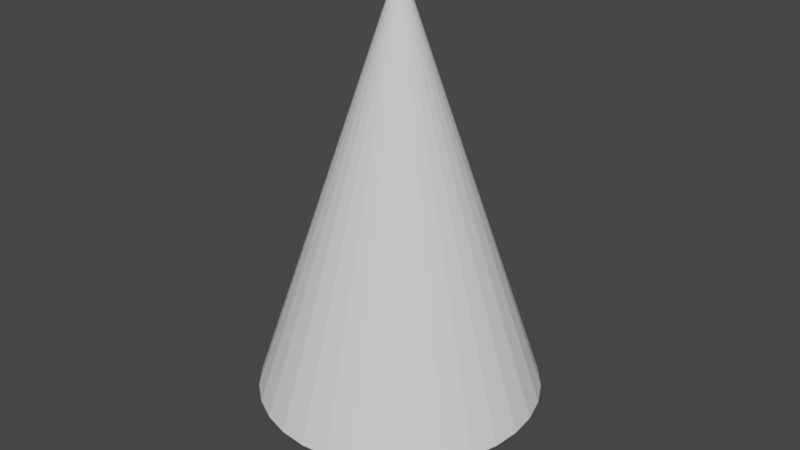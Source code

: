 # Source: tapon.blend  (saved by Blender 3.6.13; exported with 4.5.12 LTS)
import bpy
from mathutils import Matrix  # noqa: F401  (used for matrix-valued properties, if any)

bpy.ops.wm.read_factory_settings(use_empty=True)
scene = bpy.context.scene
scene.name = 'Scene'

# ---- collections
col_collection = bpy.data.collections.new('Collection'); scene.collection.children.link(col_collection)

# ---- world
world_world = bpy.data.worlds.new('World'); scene.world = world_world
world_world.use_nodes = True; world_world.node_tree.nodes.clear()
_N = world_world.node_tree.nodes; _L = world_world.node_tree.links
n0 = _N.new('ShaderNodeOutputWorld'); n0.name = 'World Output'; n0.location = (300, 300)
n1 = _N.new('ShaderNodeBackground'); n1.name = 'Background'; n1.location = (10, 300)
n1.inputs[0].default_value = (0.05088, 0.05088, 0.05088, 1.0)
_L.new(n1.outputs[0], n0.inputs[0])
n0.is_active_output = True
world_world.color = (0.05088, 0.05088, 0.05088)
world_world.use_sun_shadow = False
world_world.sun_shadow_jitter_overblur = 0.0

# ---- meshes
me_cone = bpy.data.meshes.new('Cone')
me_cone.from_pydata([(-1.708e-09, 0.5966, -1.089), (0.1164, 0.5852, -1.089), (0.2283, 0.5512, -1.089), (0.3315, 0.4961, -1.089), (0.4219, 0.4219, -1.089), (0.4961, 0.3315, -1.089), (0.5512, 0.2283, -1.089), (0.5852, 0.1164, -1.089), (0.5966, 0.0, -1.089), (0.5852, -0.1164, -1.089), (0.5512, -0.2283, -1.089), (0.4961, -0.3315, -1.089), (0.4219, -0.4219, -1.089), (0.3315, -0.4961, -1.089), (0.2283, -0.5512, -1.089), (0.1164, -0.5852, -1.089), (-1.708e-09, -0.5966, -1.089), (-0.1164, -0.5852, -1.089), (-0.2283, -0.5512, -1.089), (-0.3315, -0.4961, -1.089), (-0.4219, -0.4219, -1.089), (-0.4961, -0.3315, -1.089), (-0.5512, -0.2283, -1.089), (-0.5852, -0.1164, -1.089), (-0.5966, 0.0, -1.089), (-0.5852, 0.1164, -1.089), (-0.5512, 0.2283, -1.089), (-0.4961, 0.3315, -1.089), (-0.4219, 0.4219, -1.089), (-0.3315, 0.4961, -1.089), (-0.2283, 0.5512, -1.089), (-0.1164, 0.5852, -1.089), (0.0, 0.0, 1.0), (0.0, 1.0, -1.0), (0.1951, 0.9808, -1.0), (0.3827, 0.9239, -1.0), (0.5556, 0.8315, -1.0), (0.7071, 0.7071, -1.0), (0.8315, 0.5556, -1.0), (0.9239, 0.3827, -1.0), (0.9808, 0.1951, -1.0), (1.0, 0.0, -1.0), (0.9808, -0.1951, -1.0), (0.9239, -0.3827, -1.0), (0.8315, -0.5556, -1.0), (0.7071, -0.7071, -1.0), (0.5556, -0.8315, -1.0), (0.3827, -0.9239, -1.0), (0.1951, -0.9808, -1.0), (0.0, -1.0, -1.0), (-0.1951, -0.9808, -1.0), (-0.3827, -0.9239, -1.0), (-0.5556, -0.8315, -1.0), (-0.7071, -0.7071, -1.0), (-0.8315, -0.5556, -1.0), (-0.9239, -0.3827, -1.0), (-0.9808, -0.1951, -1.0), (-1.0, 0.0, -1.0), (-0.9808, 0.1951, -1.0), (-0.9239, 0.3827, -1.0), (-0.8315, 0.5556, -1.0), (-0.7071, 0.7071, -1.0), (-0.5556, 0.8315, -1.0), (-0.3827, 0.9239, -1.0), (-0.1951, 0.9808, -1.0)], [], [(33, 32, 34), (34, 32, 35), (35, 32, 36), (36, 32, 37), (37, 32, 38), (38, 32, 39), (39, 32, 40), (40, 32, 41), (41, 32, 42), (42, 32, 43), (43, 32, 44), (44, 32, 45), (45, 32, 46), (46, 32, 47), (47, 32, 48), (48, 32, 49), (49, 32, 50), (50, 32, 51), (51, 32, 52), (52, 32, 53), (53, 32, 54), (54, 32, 55), (55, 32, 56), (56, 32, 57), (57, 32, 58), (58, 32, 59), (59, 32, 60), (60, 32, 61), (61, 32, 62), (62, 32, 63), (0, 1, 2, 3, 4, 5, 6, 7, 8, 9, 10, 11, 12, 13, 14, 15, 16, 17, 18, 19, 20, 21, 22, 23, 24, 25, 26, 27, 28, 29, 30, 31), (63, 32, 64), (64, 32, 33), (1, 0, 33, 34), (2, 1, 34, 35), (3, 2, 35, 36), (4, 3, 36, 37), (5, 4, 37, 38), (6, 5, 38, 39), (7, 6, 39, 40), (8, 7, 40, 41), (9, 8, 41, 42), (10, 9, 42, 43), (11, 10, 43, 44), (12, 11, 44, 45), (13, 12, 45, 46), (14, 13, 46, 47), (15, 14, 47, 48), (16, 15, 48, 49), (17, 16, 49, 50), (18, 17, 50, 51), (19, 18, 51, 52), (20, 19, 52, 53), (21, 20, 53, 54), (22, 21, 54, 55), (23, 22, 55, 56), (24, 23, 56, 57), (25, 24, 57, 58), (26, 25, 58, 59), (27, 26, 59, 60), (28, 27, 60, 61), (29, 28, 61, 62), (30, 29, 62, 63), (31, 30, 63, 64), (0, 31, 64, 33)])
_uv = me_cone.uv_layers.new(name='UVMap')
_uv.uv.foreach_set('vector', [0.25, 0.49, 0.25, 0.25, 0.2968, 0.4854, 0.2968, 0.4854, 0.25, 0.25, 0.3418, 0.4717, 0.3418, 0.4717, 0.25, 0.25, 0.3833, 0.4496, 0.3833, 0.4496, 0.25, 0.25, 0.4197, 0.4197, 0.4197, 0.4197, 0.25, 0.25, 0.4496, 0.3833, 0.4496, 0.3833, 0.25, 0.25, 0.4717, 0.3418, 0.4717, 0.3418, 0.25, 0.25, 0.4854, 0.2968, 0.4854, 0.2968, 0.25, 0.25, 0.49, 0.25, 0.49, 0.25, 0.25, 0.25, 0.4854, 0.2032, 0.4854, 0.2032, 0.25, 0.25, 0.4717, 0.1582, 0.4717, 0.1582, 0.25, 0.25, 0.4496, 0.1167, 0.4496, 0.1167, 0.25, 0.25, 0.4197, 0.08029, 0.4197, 0.08029, 0.25, 0.25, 0.3833, 0.05045, 0.3833, 0.05045, 0.25, 0.25, 0.3418, 0.02827, 0.3418, 0.02827, 0.25, 0.25, 0.2968, 0.01461, 0.2968, 0.01461, 0.25, 0.25, 0.25, 0.01, 0.25, 0.01, 0.25, 0.25, 0.2032, 0.01461, 0.2032, 0.01461, 0.25, 0.25, 0.1582, 0.02827, 0.1582, 0.02827, 0.25, 0.25, 0.1167, 0.05045, 0.1167, 0.05045, 0.25, 0.25, 0.08029, 0.08029, 0.08029, 0.08029, 0.25, 0.25, 0.05045, 0.1167, 0.05045, 0.1167, 0.25, 0.25, 0.02827, 0.1582, 0.02827, 0.1582, 0.25, 0.25, 0.01461, 0.2032, 0.01461, 0.2032, 0.25, 0.25, 0.01, 0.25, 0.01, 0.25, 0.25, 0.25, 0.01461, 0.2968, 0.01461, 0.2968, 0.25, 0.25, 0.02827, 0.3418, 0.02827, 0.3418, 0.25, 0.25, 0.05045, 0.3833, 0.05045, 0.3833, 0.25, 0.25, 0.08029, 0.4197, 0.08029, 0.4197, 0.25, 0.25, 0.1167, 0.4496, 0.1167, 0.4496, 0.25, 0.25, 0.1582, 0.4717, 0.75, 0.3932, 0.7779, 0.3904, 0.8048, 0.3823, 0.8296, 0.3691, 0.8513, 0.3513, 0.8691, 0.3296, 0.8823, 0.3048, 0.8904, 0.2779, 0.8932, 0.25, 0.8904, 0.2221, 0.8823, 0.1952, 0.8691, 0.1704, 0.8513, 0.1487, 0.8296, 0.1309, 0.8048, 0.1177, 0.7779, 0.1096, 0.75, 0.1068, 0.7221, 0.1096, 0.6952, 0.1177, 0.6704, 0.1309, 0.6487, 0.1487, 0.6309, 0.1704, 0.6177, 0.1952, 0.6096, 0.2221, 0.6068, 0.25, 0.6096, 0.2779, 0.6177, 0.3048, 0.6309, 0.3296, 0.6487, 0.3513, 0.6704, 0.3691, 0.6952, 0.3823, 0.7221, 0.3904, 0.1582, 0.4717, 0.25, 0.25, 0.2032, 0.4854, 0.2032, 0.4854, 0.25, 0.25, 0.25, 0.49, 0.7779, 0.3904, 0.75, 0.3932, 0.75, 0.49, 0.7968, 0.4854, 0.8048, 0.3823, 0.7779, 0.3904, 0.7968, 0.4854, 0.8418, 0.4717, 0.8296, 0.3691, 0.8048, 0.3823, 0.8418, 0.4717, 0.8833, 0.4496, 0.8513, 0.3513, 0.8296, 0.3691, 0.8833, 0.4496, 0.9197, 0.4197, 0.8691, 0.3296, 0.8513, 0.3513, 0.9197, 0.4197, 0.9496, 0.3833, 0.8823, 0.3048, 0.8691, 0.3296, 0.9496, 0.3833, 0.9717, 0.3418, 0.8904, 0.2779, 0.8823, 0.3048, 0.9717, 0.3418, 0.9854, 0.2968, 0.8932, 0.25, 0.8904, 0.2779, 0.9854, 0.2968, 0.99, 0.25, 0.8904, 0.2221, 0.8932, 0.25, 0.99, 0.25, 0.9854, 0.2032, 0.8823, 0.1952, 0.8904, 0.2221, 0.9854, 0.2032, 0.9717, 0.1582, 0.8691, 0.1704, 0.8823, 0.1952, 0.9717, 0.1582, 0.9496, 0.1167, 0.8513, 0.1487, 0.8691, 0.1704, 0.9496, 0.1167, 0.9197, 0.08029, 0.8296, 0.1309, 0.8513, 0.1487, 0.9197, 0.08029, 0.8833, 0.05045, 0.8048, 0.1177, 0.8296, 0.1309, 0.8833, 0.05045, 0.8418, 0.02827, 0.7779, 0.1096, 0.8048, 0.1177, 0.8418, 0.02827, 0.7968, 0.01461, 0.75, 0.1068, 0.7779, 0.1096, 0.7968, 0.01461, 0.75, 0.01, 0.7221, 0.1096, 0.75, 0.1068, 0.75, 0.01, 0.7032, 0.01461, 0.6952, 0.1177, 0.7221, 0.1096, 0.7032, 0.01461, 0.6582, 0.02827, 0.6704, 0.1309, 0.6952, 0.1177, 0.6582, 0.02827, 0.6167, 0.05045, 0.6487, 0.1487, 0.6704, 0.1309, 0.6167, 0.05045, 0.5803, 0.08029, 0.6309, 0.1704, 0.6487, 0.1487, 0.5803, 0.08029, 0.5504, 0.1167, 0.6177, 0.1952, 0.6309, 0.1704, 0.5504, 0.1167, 0.5283, 0.1582, 0.6096, 0.2221, 0.6177, 0.1952, 0.5283, 0.1582, 0.5146, 0.2032, 0.6068, 0.25, 0.6096, 0.2221, 0.5146, 0.2032, 0.51, 0.25, 0.6096, 0.2779, 0.6068, 0.25, 0.51, 0.25, 0.5146, 0.2968, 0.6177, 0.3048, 0.6096, 0.2779, 0.5146, 0.2968, 0.5283, 0.3418, 0.6309, 0.3296, 0.6177, 0.3048, 0.5283, 0.3418, 0.5504, 0.3833, 0.6487, 0.3513, 0.6309, 0.3296, 0.5504, 0.3833, 0.5803, 0.4197, 0.6704, 0.3691, 0.6487, 0.3513, 0.5803, 0.4197, 0.6167, 0.4496, 0.6952, 0.3823, 0.6704, 0.3691, 0.6167, 0.4496, 0.6582, 0.4717, 0.7221, 0.3904, 0.6952, 0.3823, 0.6582, 0.4717, 0.7032, 0.4854, 0.75, 0.3932, 0.7221, 0.3904, 0.7032, 0.4854, 0.75, 0.49])
me_cone.update()
me_cylinder = bpy.data.meshes.new('Cylinder')
me_cylinder.from_pydata([(0.0, 0.4981, -1.0), (0.0, 1.0, 1.0), (0.09717, 0.4885, -1.0), (0.1951, 0.9808, 1.0), (0.1906, 0.4601, -1.0), (0.3827, 0.9239, 1.0), (0.2767, 0.4141, -1.0), (0.5556, 0.8315, 1.0), (0.3522, 0.3522, -1.0), (0.7071, 0.7071, 1.0), (0.4141, 0.2767, -1.0), (0.8315, 0.5556, 1.0), (0.4601, 0.1906, -1.0), (0.9239, 0.3827, 1.0), (0.4885, 0.09717, -1.0), (0.9808, 0.1951, 1.0), (0.4981, 0.0, -1.0), (1.0, 0.0, 1.0), (0.4885, -0.09717, -1.0), (0.9808, -0.1951, 1.0), (0.4601, -0.1906, -1.0), (0.9239, -0.3827, 1.0), (0.4141, -0.2767, -1.0), (0.8315, -0.5556, 1.0), (0.3522, -0.3522, -1.0), (0.7071, -0.7071, 1.0), (0.2767, -0.4141, -1.0), (0.5556, -0.8315, 1.0), (0.1906, -0.4601, -1.0), (0.3827, -0.9239, 1.0), (0.09717, -0.4885, -1.0), (0.1951, -0.9808, 1.0), (0.0, -0.4981, -1.0), (0.0, -1.0, 1.0), (-0.09717, -0.4885, -1.0), (-0.1951, -0.9808, 1.0), (-0.1906, -0.4601, -1.0), (-0.3827, -0.9239, 1.0), (-0.2767, -0.4141, -1.0), (-0.5556, -0.8315, 1.0), (-0.3522, -0.3522, -1.0), (-0.7071, -0.7071, 1.0), (-0.4141, -0.2767, -1.0), (-0.8315, -0.5556, 1.0), (-0.4601, -0.1906, -1.0), (-0.9239, -0.3827, 1.0), (-0.4885, -0.09717, -1.0), (-0.9808, -0.1951, 1.0), (-0.4981, 0.0, -1.0), (-1.0, 0.0, 1.0), (-0.4885, 0.09717, -1.0), (-0.9808, 0.1951, 1.0), (-0.4601, 0.1906, -1.0), (-0.9239, 0.3827, 1.0), (-0.4141, 0.2767, -1.0), (-0.8315, 0.5556, 1.0), (-0.3522, 0.3522, -1.0), (-0.7071, 0.7071, 1.0), (-0.2767, 0.4141, -1.0), (-0.5556, 0.8315, 1.0), (-0.1906, 0.4601, -1.0), (-0.3827, 0.9239, 1.0), (-0.09717, 0.4885, -1.0), (-0.1951, 0.9808, 1.0), (0.0, 1.0, -1.0), (0.1951, 0.9808, -1.0), (0.3827, 0.9239, -1.0), (0.5556, 0.8315, -1.0), (0.7071, 0.7071, -1.0), (0.8315, 0.5556, -1.0), (0.9239, 0.3827, -1.0), (0.9808, 0.1951, -1.0), (1.0, 0.0, -1.0), (0.9808, -0.1951, -1.0), (0.9239, -0.3827, -1.0), (0.8315, -0.5556, -1.0), (0.7071, -0.7071, -1.0), (0.5556, -0.8315, -1.0), (0.3827, -0.9239, -1.0), (0.1951, -0.9808, -1.0), (0.0, -1.0, -1.0), (-0.1951, -0.9808, -1.0), (-0.3827, -0.9239, -1.0), (-0.5556, -0.8315, -1.0), (-0.7071, -0.7071, -1.0), (-0.8315, -0.5556, -1.0), (-0.9239, -0.3827, -1.0), (-0.9808, -0.1951, -1.0), (-1.0, 0.0, -1.0), (-0.9808, 0.1951, -1.0), (-0.9239, 0.3827, -1.0), (-0.8315, 0.5556, -1.0), (-0.7071, 0.7071, -1.0), (-0.5556, 0.8315, -1.0), (-0.3827, 0.9239, -1.0), (-0.1951, 0.9808, -1.0), (-1.089e-08, 0.4981, 0.5726), (0.09717, 0.4885, 0.5726), (0.1906, 0.4601, 0.5726), (0.2767, 0.4141, 0.5726), (0.3522, 0.3522, 0.5726), (0.4141, 0.2767, 0.5726), (0.4601, 0.1906, 0.5726), (0.4885, 0.09717, 0.5726), (0.4981, 0.0, 0.5726), (0.4885, -0.09717, 0.5726), (0.4601, -0.1906, 0.5726), (0.4141, -0.2767, 0.5726), (0.3522, -0.3522, 0.5726), (0.2767, -0.4141, 0.5726), (0.1906, -0.4601, 0.5726), (0.09717, -0.4885, 0.5726), (-1.089e-08, -0.4981, 0.5726), (-0.09717, -0.4885, 0.5726), (-0.1906, -0.4601, 0.5726), (-0.2767, -0.4141, 0.5726), (-0.3522, -0.3522, 0.5726), (-0.4141, -0.2767, 0.5726), (-0.4601, -0.1906, 0.5726), (-0.4885, -0.09717, 0.5726), (-0.4981, 0.0, 0.5726), (-0.4885, 0.09717, 0.5726), (-0.4601, 0.1906, 0.5726), (-0.4141, 0.2767, 0.5726), (-0.3522, 0.3522, 0.5726), (-0.2767, 0.4141, 0.5726), (-0.1906, 0.4601, 0.5726), (-0.09717, 0.4885, 0.5726)], [], [(64, 1, 3, 65), (65, 3, 5, 66), (66, 5, 7, 67), (67, 7, 9, 68), (68, 9, 11, 69), (69, 11, 13, 70), (70, 13, 15, 71), (71, 15, 17, 72), (72, 17, 19, 73), (73, 19, 21, 74), (74, 21, 23, 75), (75, 23, 25, 76), (76, 25, 27, 77), (77, 27, 29, 78), (78, 29, 31, 79), (79, 31, 33, 80), (80, 33, 35, 81), (81, 35, 37, 82), (82, 37, 39, 83), (83, 39, 41, 84), (84, 41, 43, 85), (85, 43, 45, 86), (86, 45, 47, 87), (87, 47, 49, 88), (88, 49, 51, 89), (89, 51, 53, 90), (90, 53, 55, 91), (91, 55, 57, 92), (92, 57, 59, 93), (93, 59, 61, 94), (3, 1, 63, 61, 59, 57, 55, 53, 51, 49, 47, 45, 43, 41, 39, 37, 35, 33, 31, 29, 27, 25, 23, 21, 19, 17, 15, 13, 11, 9, 7, 5), (94, 61, 63, 95), (95, 63, 1, 64), (8, 10, 101, 100), (2, 0, 64, 65), (4, 2, 65, 66), (6, 4, 66, 67), (8, 6, 67, 68), (10, 8, 68, 69), (12, 10, 69, 70), (14, 12, 70, 71), (16, 14, 71, 72), (18, 16, 72, 73), (20, 18, 73, 74), (22, 20, 74, 75), (24, 22, 75, 76), (26, 24, 76, 77), (28, 26, 77, 78), (30, 28, 78, 79), (32, 30, 79, 80), (34, 32, 80, 81), (36, 34, 81, 82), (38, 36, 82, 83), (40, 38, 83, 84), (42, 40, 84, 85), (44, 42, 85, 86), (46, 44, 86, 87), (48, 46, 87, 88), (50, 48, 88, 89), (52, 50, 89, 90), (54, 52, 90, 91), (56, 54, 91, 92), (58, 56, 92, 93), (60, 58, 93, 94), (62, 60, 94, 95), (0, 62, 95, 64), (96, 97, 98, 99, 100, 101, 102, 103, 104, 105, 106, 107, 108, 109, 110, 111, 112, 113, 114, 115, 116, 117, 118, 119, 120, 121, 122, 123, 124, 125, 126, 127), (62, 0, 96, 127), (36, 38, 115, 114), (10, 12, 102, 101), (38, 40, 116, 115), (12, 14, 103, 102), (40, 42, 117, 116), (14, 16, 104, 103), (42, 44, 118, 117), (16, 18, 105, 104), (44, 46, 119, 118), (18, 20, 106, 105), (46, 48, 120, 119), (20, 22, 107, 106), (48, 50, 121, 120), (22, 24, 108, 107), (50, 52, 122, 121), (24, 26, 109, 108), (52, 54, 123, 122), (26, 28, 110, 109), (0, 2, 97, 96), (54, 56, 124, 123), (28, 30, 111, 110), (2, 4, 98, 97), (56, 58, 125, 124), (30, 32, 112, 111), (4, 6, 99, 98), (58, 60, 126, 125), (32, 34, 113, 112), (6, 8, 100, 99), (60, 62, 127, 126), (34, 36, 114, 113)])
_uv = me_cylinder.uv_layers.new(name='UVMap')
_uv.uv.foreach_set('vector', [1.0, 0.5, 1.0, 1.0, 0.9688, 1.0, 0.9688, 0.5, 0.9688, 0.5, 0.9688, 1.0, 0.9375, 1.0, 0.9375, 0.5, 0.9375, 0.5, 0.9375, 1.0, 0.9062, 1.0, 0.9062, 0.5, 0.9062, 0.5, 0.9062, 1.0, 0.875, 1.0, 0.875, 0.5, 0.875, 0.5, 0.875, 1.0, 0.8438, 1.0, 0.8438, 0.5, 0.8438, 0.5, 0.8438, 1.0, 0.8125, 1.0, 0.8125, 0.5, 0.8125, 0.5, 0.8125, 1.0, 0.7812, 1.0, 0.7812, 0.5, 0.7812, 0.5, 0.7812, 1.0, 0.75, 1.0, 0.75, 0.5, 0.75, 0.5, 0.75, 1.0, 0.7188, 1.0, 0.7188, 0.5, 0.7188, 0.5, 0.7188, 1.0, 0.6875, 1.0, 0.6875, 0.5, 0.6875, 0.5, 0.6875, 1.0, 0.6562, 1.0, 0.6562, 0.5, 0.6562, 0.5, 0.6562, 1.0, 0.625, 1.0, 0.625, 0.5, 0.625, 0.5, 0.625, 1.0, 0.5938, 1.0, 0.5938, 0.5, 0.5938, 0.5, 0.5938, 1.0, 0.5625, 1.0, 0.5625, 0.5, 0.5625, 0.5, 0.5625, 1.0, 0.5312, 1.0, 0.5312, 0.5, 0.5312, 0.5, 0.5312, 1.0, 0.5, 1.0, 0.5, 0.5, 0.5, 0.5, 0.5, 1.0, 0.4688, 1.0, 0.4688, 0.5, 0.4688, 0.5, 0.4688, 1.0, 0.4375, 1.0, 0.4375, 0.5, 0.4375, 0.5, 0.4375, 1.0, 0.4062, 1.0, 0.4062, 0.5, 0.4062, 0.5, 0.4062, 1.0, 0.375, 1.0, 0.375, 0.5, 0.375, 0.5, 0.375, 1.0, 0.3438, 1.0, 0.3438, 0.5, 0.3438, 0.5, 0.3438, 1.0, 0.3125, 1.0, 0.3125, 0.5, 0.3125, 0.5, 0.3125, 1.0, 0.2812, 1.0, 0.2812, 0.5, 0.2812, 0.5, 0.2812, 1.0, 0.25, 1.0, 0.25, 0.5, 0.25, 0.5, 0.25, 1.0, 0.2188, 1.0, 0.2188, 0.5, 0.2188, 0.5, 0.2188, 1.0, 0.1875, 1.0, 0.1875, 0.5, 0.1875, 0.5, 0.1875, 1.0, 0.1562, 1.0, 0.1562, 0.5, 0.1562, 0.5, 0.1562, 1.0, 0.125, 1.0, 0.125, 0.5, 0.125, 0.5, 0.125, 1.0, 0.09375, 1.0, 0.09375, 0.5, 0.09375, 0.5, 0.09375, 1.0, 0.0625, 1.0, 0.0625, 0.5, 0.2968, 0.4854, 0.25, 0.49, 0.2032, 0.4854, 0.1582, 0.4717, 0.1167, 0.4496, 0.08029, 0.4197, 0.05045, 0.3833, 0.02827, 0.3418, 0.01461, 0.2968, 0.01, 0.25, 0.01461, 0.2032, 0.02827, 0.1582, 0.05045, 0.1167, 0.08029, 0.08029, 0.1167, 0.05045, 0.1582, 0.02827, 0.2032, 0.01461, 0.25, 0.01, 0.2968, 0.01461, 0.3418, 0.02827, 0.3833, 0.05045, 0.4197, 0.08029, 0.4496, 0.1167, 0.4717, 0.1582, 0.4854, 0.2032, 0.49, 0.25, 0.4854, 0.2968, 0.4717, 0.3418, 0.4496, 0.3833, 0.4197, 0.4197, 0.3833, 0.4496, 0.3418, 0.4717, 0.0625, 0.5, 0.0625, 1.0, 0.03125, 1.0, 0.03125, 0.5, 0.03125, 0.5, 0.03125, 1.0, 0.0, 1.0, 0.0, 0.5, 0.8345, 0.3345, 0.8494, 0.3164, 0.8494, 0.3164, 0.8345, 0.3345, 0.7733, 0.3672, 0.75, 0.3695, 0.75, 0.49, 0.7968, 0.4854, 0.7957, 0.3604, 0.7733, 0.3672, 0.7968, 0.4854, 0.8418, 0.4717, 0.8164, 0.3494, 0.7957, 0.3604, 0.8418, 0.4717, 0.8833, 0.4496, 0.8345, 0.3345, 0.8164, 0.3494, 0.8833, 0.4496, 0.9197, 0.4197, 0.8494, 0.3164, 0.8345, 0.3345, 0.9197, 0.4197, 0.9496, 0.3833, 0.8604, 0.2957, 0.8494, 0.3164, 0.9496, 0.3833, 0.9717, 0.3418, 0.8672, 0.2733, 0.8604, 0.2957, 0.9717, 0.3418, 0.9854, 0.2968, 0.8695, 0.25, 0.8672, 0.2733, 0.9854, 0.2968, 0.99, 0.25, 0.8672, 0.2267, 0.8695, 0.25, 0.99, 0.25, 0.9854, 0.2032, 0.8604, 0.2043, 0.8672, 0.2267, 0.9854, 0.2032, 0.9717, 0.1582, 0.8494, 0.1836, 0.8604, 0.2043, 0.9717, 0.1582, 0.9496, 0.1167, 0.8345, 0.1655, 0.8494, 0.1836, 0.9496, 0.1167, 0.9197, 0.08029, 0.8164, 0.1506, 0.8345, 0.1655, 0.9197, 0.08029, 0.8833, 0.05045, 0.7957, 0.1396, 0.8164, 0.1506, 0.8833, 0.05045, 0.8418, 0.02827, 0.7733, 0.1328, 0.7957, 0.1396, 0.8418, 0.02827, 0.7968, 0.01461, 0.75, 0.1305, 0.7733, 0.1328, 0.7968, 0.01461, 0.75, 0.01, 0.7267, 0.1328, 0.75, 0.1305, 0.75, 0.01, 0.7032, 0.01461, 0.7043, 0.1396, 0.7267, 0.1328, 0.7032, 0.01461, 0.6582, 0.02827, 0.6836, 0.1506, 0.7043, 0.1396, 0.6582, 0.02827, 0.6167, 0.05045, 0.6655, 0.1655, 0.6836, 0.1506, 0.6167, 0.05045, 0.5803, 0.08029, 0.6506, 0.1836, 0.6655, 0.1655, 0.5803, 0.08029, 0.5504, 0.1167, 0.6396, 0.2043, 0.6506, 0.1836, 0.5504, 0.1167, 0.5283, 0.1582, 0.6328, 0.2267, 0.6396, 0.2043, 0.5283, 0.1582, 0.5146, 0.2032, 0.6305, 0.25, 0.6328, 0.2267, 0.5146, 0.2032, 0.51, 0.25, 0.6328, 0.2733, 0.6305, 0.25, 0.51, 0.25, 0.5146, 0.2968, 0.6396, 0.2957, 0.6328, 0.2733, 0.5146, 0.2968, 0.5283, 0.3418, 0.6506, 0.3164, 0.6396, 0.2957, 0.5283, 0.3418, 0.5504, 0.3833, 0.6655, 0.3345, 0.6506, 0.3164, 0.5504, 0.3833, 0.5803, 0.4197, 0.6836, 0.3494, 0.6655, 0.3345, 0.5803, 0.4197, 0.6167, 0.4496, 0.7043, 0.3604, 0.6836, 0.3494, 0.6167, 0.4496, 0.6582, 0.4717, 0.7267, 0.3672, 0.7043, 0.3604, 0.6582, 0.4717, 0.7032, 0.4854, 0.75, 0.3695, 0.7267, 0.3672, 0.7032, 0.4854, 0.75, 0.49, 0.75, 0.3695, 0.7733, 0.3672, 0.7957, 0.3604, 0.8164, 0.3494, 0.8345, 0.3345, 0.8494, 0.3164, 0.8604, 0.2957, 0.8672, 0.2733, 0.8695, 0.25, 0.8672, 0.2267, 0.8604, 0.2043, 0.8494, 0.1836, 0.8345, 0.1655, 0.8164, 0.1506, 0.7957, 0.1396, 0.7733, 0.1328, 0.75, 0.1305, 0.7267, 0.1328, 0.7043, 0.1396, 0.6836, 0.1506, 0.6655, 0.1655, 0.6506, 0.1836, 0.6396, 0.2043, 0.6328, 0.2267, 0.6305, 0.25, 0.6328, 0.2733, 0.6396, 0.2957, 0.6506, 0.3164, 0.6655, 0.3345, 0.6836, 0.3494, 0.7043, 0.3604, 0.7267, 0.3672, 0.7267, 0.3672, 0.75, 0.3695, 0.75, 0.3695, 0.7267, 0.3672, 0.7043, 0.1396, 0.6836, 0.1506, 0.6836, 0.1506, 0.7043, 0.1396, 0.8494, 0.3164, 0.8604, 0.2957, 0.8604, 0.2957, 0.8494, 0.3164, 0.6836, 0.1506, 0.6655, 0.1655, 0.6655, 0.1655, 0.6836, 0.1506, 0.8604, 0.2957, 0.8672, 0.2733, 0.8672, 0.2733, 0.8604, 0.2957, 0.6655, 0.1655, 0.6506, 0.1836, 0.6506, 0.1836, 0.6655, 0.1655, 0.8672, 0.2733, 0.8695, 0.25, 0.8695, 0.25, 0.8672, 0.2733, 0.6506, 0.1836, 0.6396, 0.2043, 0.6396, 0.2043, 0.6506, 0.1836, 0.8695, 0.25, 0.8672, 0.2267, 0.8672, 0.2267, 0.8695, 0.25, 0.6396, 0.2043, 0.6328, 0.2267, 0.6328, 0.2267, 0.6396, 0.2043, 0.8672, 0.2267, 0.8604, 0.2043, 0.8604, 0.2043, 0.8672, 0.2267, 0.6328, 0.2267, 0.6305, 0.25, 0.6305, 0.25, 0.6328, 0.2267, 0.8604, 0.2043, 0.8494, 0.1836, 0.8494, 0.1836, 0.8604, 0.2043, 0.6305, 0.25, 0.6328, 0.2733, 0.6328, 0.2733, 0.6305, 0.25, 0.8494, 0.1836, 0.8345, 0.1655, 0.8345, 0.1655, 0.8494, 0.1836, 0.6328, 0.2733, 0.6396, 0.2957, 0.6396, 0.2957, 0.6328, 0.2733, 0.8345, 0.1655, 0.8164, 0.1506, 0.8164, 0.1506, 0.8345, 0.1655, 0.6396, 0.2957, 0.6506, 0.3164, 0.6506, 0.3164, 0.6396, 0.2957, 0.8164, 0.1506, 0.7957, 0.1396, 0.7957, 0.1396, 0.8164, 0.1506, 0.75, 0.3695, 0.7733, 0.3672, 0.7733, 0.3672, 0.75, 0.3695, 0.6506, 0.3164, 0.6655, 0.3345, 0.6655, 0.3345, 0.6506, 0.3164, 0.7957, 0.1396, 0.7733, 0.1328, 0.7733, 0.1328, 0.7957, 0.1396, 0.7733, 0.3672, 0.7957, 0.3604, 0.7957, 0.3604, 0.7733, 0.3672, 0.6655, 0.3345, 0.6836, 0.3494, 0.6836, 0.3494, 0.6655, 0.3345, 0.7733, 0.1328, 0.75, 0.1305, 0.75, 0.1305, 0.7733, 0.1328, 0.7957, 0.3604, 0.8164, 0.3494, 0.8164, 0.3494, 0.7957, 0.3604, 0.6836, 0.3494, 0.7043, 0.3604, 0.7043, 0.3604, 0.6836, 0.3494, 0.75, 0.1305, 0.7267, 0.1328, 0.7267, 0.1328, 0.75, 0.1305, 0.8164, 0.3494, 0.8345, 0.3345, 0.8345, 0.3345, 0.8164, 0.3494, 0.7043, 0.3604, 0.7267, 0.3672, 0.7267, 0.3672, 0.7043, 0.3604, 0.7267, 0.1328, 0.7043, 0.1396, 0.7043, 0.1396, 0.7267, 0.1328])
me_cylinder.update()

# ---- objects
ob_cone = bpy.data.objects.new('Cone', me_cone)
ob_cylinder = bpy.data.objects.new('Cylinder', me_cylinder)

# ---- transforms, parenting, visibility, modifiers, constraints
ob_cone.location = (0.0, 0.0, 0.0)
ob_cone.scale = (1.0, 1.0, 1.5)
ob_cylinder.location = (0.0, 0.0, -1.7)
ob_cylinder.scale = (0.6, 0.6, 0.36)

# ---- collection membership
col_collection.objects.link(ob_cone)
col_collection.objects.link(ob_cylinder)

# ---- scene / render settings (as saved in the file)
scene.frame_start = 1; scene.frame_end = 250; scene.frame_set(1)
scene.render.engine = 'BLENDER_EEVEE_NEXT'
scene.cycles.sampling_pattern = 'TABULATED_SOBOL'
scene.view_settings.view_transform = 'Filmic'
bpy.context.view_layer.update()

# ---- added for rendering (the .blend has no active camera and no usable light): camera, sun
cam_auto = bpy.data.cameras.new('AutoCamera')
cam_auto.lens = 50.0
cam_auto.sensor_width = 36.0
cam_auto.clip_end = 1000.0
ob_auto_camera = bpy.data.objects.new('AutoCamera', cam_auto)
scene.collection.objects.link(ob_auto_camera)
ob_auto_camera.location = (4.20683, -5.0482, 3.08547)
ob_auto_camera.rotation_euler = (1.09748, -7.21219e-08, 0.694738)
scene.camera = ob_auto_camera
light_auto_sun = bpy.data.lights.new('AutoSun', 'SUN')
light_auto_sun.energy = 3.0
light_auto_sun.angle = 0.0523599
ob_auto_sun = bpy.data.objects.new('AutoSun', light_auto_sun)
scene.collection.objects.link(ob_auto_sun)
ob_auto_sun.rotation_euler = (0.872665, 0.174533, 0.523599)
bpy.context.view_layer.update()
